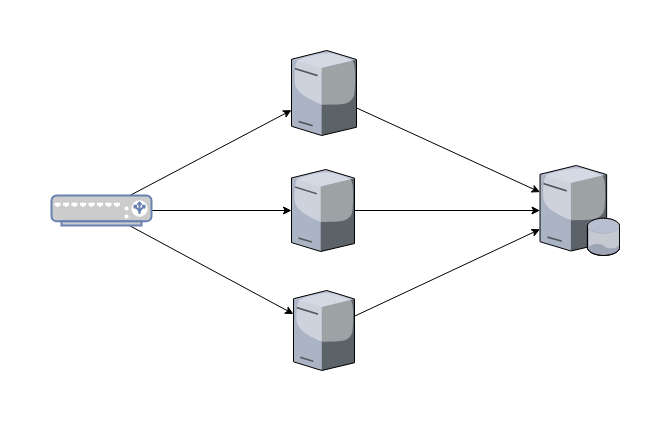

The diagram above was exported from draw.io. Its source (the exported page's mxGraphModel, read from the mxfile embedded in the PNG):
<mxGraphModel dx="1569" dy="545" grid="1" gridSize="10" guides="1" tooltips="1" connect="1" arrows="1" fold="1" page="1" pageScale="1" pageWidth="850" pageHeight="1100" math="0" shadow="0">
  <root>
    <mxCell id="0" />
    <mxCell id="1" parent="0" />
    <mxCell id="IBGBK-BTRwKCvQK2DIa9-2" value="" style="verticalLabelPosition=bottom;aspect=fixed;html=1;verticalAlign=top;strokeColor=none;align=center;outlineConnect=0;shape=mxgraph.citrix.database_server;" vertex="1" parent="1">
      <mxGeometry x="488.5" y="795" width="80" height="90" as="geometry" />
    </mxCell>
    <mxCell id="IBGBK-BTRwKCvQK2DIa9-34" style="edgeStyle=none;rounded=0;orthogonalLoop=1;jettySize=auto;html=1;" edge="1" parent="1" source="IBGBK-BTRwKCvQK2DIa9-3" target="IBGBK-BTRwKCvQK2DIa9-2">
      <mxGeometry relative="1" as="geometry" />
    </mxCell>
    <mxCell id="IBGBK-BTRwKCvQK2DIa9-3" value="" style="verticalLabelPosition=bottom;aspect=fixed;html=1;verticalAlign=top;strokeColor=none;align=center;outlineConnect=0;shape=mxgraph.citrix.tower_server;" vertex="1" parent="1">
      <mxGeometry x="240" y="680" width="65" height="85" as="geometry" />
    </mxCell>
    <mxCell id="IBGBK-BTRwKCvQK2DIa9-30" style="rounded=0;orthogonalLoop=1;jettySize=auto;html=1;" edge="1" parent="1" source="IBGBK-BTRwKCvQK2DIa9-4" target="IBGBK-BTRwKCvQK2DIa9-2">
      <mxGeometry relative="1" as="geometry" />
    </mxCell>
    <mxCell id="IBGBK-BTRwKCvQK2DIa9-4" value="" style="verticalLabelPosition=bottom;aspect=fixed;html=1;verticalAlign=top;strokeColor=none;align=center;outlineConnect=0;shape=mxgraph.citrix.tower_server;" vertex="1" parent="1">
      <mxGeometry x="240" y="799" width="63" height="82" as="geometry" />
    </mxCell>
    <mxCell id="IBGBK-BTRwKCvQK2DIa9-33" style="edgeStyle=none;rounded=0;orthogonalLoop=1;jettySize=auto;html=1;" edge="1" parent="1" source="IBGBK-BTRwKCvQK2DIa9-5" target="IBGBK-BTRwKCvQK2DIa9-2">
      <mxGeometry relative="1" as="geometry" />
    </mxCell>
    <mxCell id="IBGBK-BTRwKCvQK2DIa9-5" value="" style="verticalLabelPosition=bottom;aspect=fixed;html=1;verticalAlign=top;strokeColor=none;align=center;outlineConnect=0;shape=mxgraph.citrix.tower_server;" vertex="1" parent="1">
      <mxGeometry x="242" y="920" width="61" height="80" as="geometry" />
    </mxCell>
    <mxCell id="IBGBK-BTRwKCvQK2DIa9-29" style="edgeStyle=orthogonalEdgeStyle;rounded=0;orthogonalLoop=1;jettySize=auto;html=1;" edge="1" parent="1" source="IBGBK-BTRwKCvQK2DIa9-9" target="IBGBK-BTRwKCvQK2DIa9-4">
      <mxGeometry relative="1" as="geometry" />
    </mxCell>
    <mxCell id="IBGBK-BTRwKCvQK2DIa9-31" style="edgeStyle=none;rounded=0;orthogonalLoop=1;jettySize=auto;html=1;" edge="1" parent="1" source="IBGBK-BTRwKCvQK2DIa9-9" target="IBGBK-BTRwKCvQK2DIa9-5">
      <mxGeometry relative="1" as="geometry" />
    </mxCell>
    <mxCell id="IBGBK-BTRwKCvQK2DIa9-32" style="edgeStyle=none;rounded=0;orthogonalLoop=1;jettySize=auto;html=1;" edge="1" parent="1" source="IBGBK-BTRwKCvQK2DIa9-9" target="IBGBK-BTRwKCvQK2DIa9-3">
      <mxGeometry relative="1" as="geometry" />
    </mxCell>
    <mxCell id="IBGBK-BTRwKCvQK2DIa9-9" value="" style="fontColor=#0066CC;verticalAlign=top;verticalLabelPosition=bottom;labelPosition=center;align=center;html=1;outlineConnect=0;fillColor=#CCCCCC;strokeColor=#6881B3;gradientColor=none;gradientDirection=north;strokeWidth=2;shape=mxgraph.networks.load_balancer;" vertex="1" parent="1">
      <mxGeometry y="825" width="100" height="30" as="geometry" />
    </mxCell>
  </root>
</mxGraphModel>